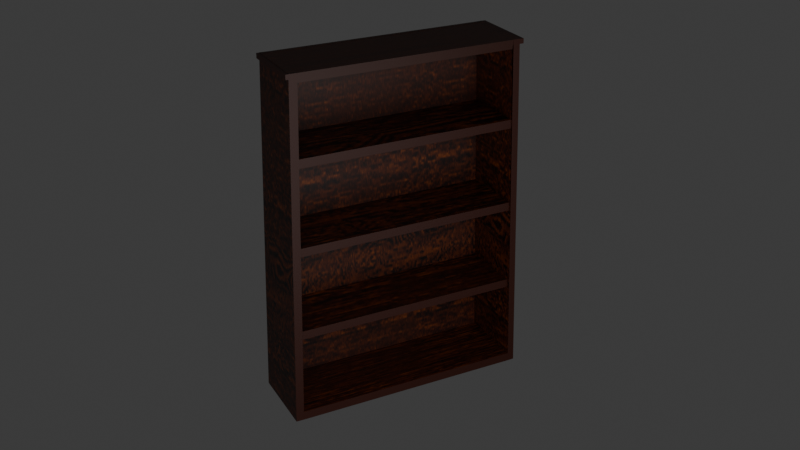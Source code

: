 # Source: BookShelf3.blend  (saved by Blender 4.5.88; exported with 4.5.12 LTS)
import bpy
from mathutils import Matrix  # noqa: F401  (used for matrix-valued properties, if any)

bpy.ops.wm.read_factory_settings(use_empty=True)
scene = bpy.context.scene
scene.name = 'Scene'

# ---- collections
col_collection = bpy.data.collections.new('Collection'); scene.collection.children.link(col_collection)
col_bookshelf3 = bpy.data.collections.new('BookShelf3'); scene.collection.children.link(col_bookshelf3)

# ---- images (referenced by path relative to the original .blend; pixels are not part of the script)
import os
ASSET_DIR = os.environ.get("B2B_ASSET_DIR", "")  # directory of the original .blend (textures are referenced by path, not embedded)
HERE = os.path.dirname(os.path.abspath(__file__))  # packed textures are extracted next to this script under _unpacked/

def load_image(name, relpath, width, height, colorspace="sRGB"):
    """Load a texture the original file referenced (path relative to the .blend, or extracted next to this script)."""
    p = next((c for c in (os.path.join(HERE, relpath), os.path.join(ASSET_DIR, relpath)) if relpath and os.path.exists(c)), "")
    if p:
        img = bpy.data.images.load(p, check_existing=True)
        img.name = name
    else:  # same state as the original file: an image datablock whose file is absent (Cycles renders it pink)
        img = bpy.data.images.new(name, width, height)
        img.source = "FILE"
        img.filepath = "//" + (relpath or name)
    img.colorspace_settings.name = colorspace
    return img
img_bookshelf4_texturemod_png = load_image('BookShelf4_TextureMod.png', '_unpacked/BookShelf4_TextureMod.37f4f747.png', 256, 256, 'sRGB')

# ---- materials (node trees are filled in below, after node groups)
mat_material_028 = bpy.data.materials.new('Material.028')
mat_material_028.alpha_threshold = 0.0
mat_material_028.roughness = 0.5
mat_material_028.line_color = (0.0, 0.0, 0.0, 1.0)

# ---- material node trees
mat_material_028.use_nodes = True; mat_material_028.node_tree.nodes.clear()
_N = mat_material_028.node_tree.nodes; _L = mat_material_028.node_tree.links
n0 = _N.new('ShaderNodeOutputMaterial'); n0.name = 'Material Output'; n0.location = (200, 100)
n1 = _N.new('ShaderNodeBsdfPrincipled'); n1.name = 'Principled BSDF'; n1.location = (-200, 100)
n1.inputs[3].default_value = 1.45
n2 = _N.new('ShaderNodeTexImage'); n2.name = 'Image Texture'; n2.location = (-679, 62)
n2.image = img_bookshelf4_texturemod_png
_L.new(n1.outputs[0], n0.inputs[0])
_L.new(n2.outputs[0], n1.inputs[0])
n0.is_active_output = True

# ---- world
world_world = bpy.data.worlds.new('World'); scene.world = world_world
world_world.use_nodes = True; world_world.node_tree.nodes.clear()
_N = world_world.node_tree.nodes; _L = world_world.node_tree.links
n0 = _N.new('ShaderNodeOutputWorld'); n0.name = 'World Output'; n0.location = (200, 100)
n1 = _N.new('ShaderNodeBackground'); n1.name = 'Background'; n1.location = (-200, 100)
n1.inputs[0].default_value = (0.05088, 0.05088, 0.05088, 1.0)
_L.new(n1.outputs[0], n0.inputs[0])
n0.is_active_output = True
world_world.color = (0.05088, 0.05088, 0.05088)
world_world.sun_shadow_jitter_overblur = 0.0

# ---- cameras
cam_camera = bpy.data.cameras.new('Camera')
cam_camera.clip_end = 100.0
cam_camera.ortho_scale = 7.314

# ---- lights
light_area = bpy.data.lights.new('Area', 'AREA')
light_area.energy = 931.1
light_area.size = 15.41
light_area.size_y = 1.0

# ---- meshes
me_cube_029 = bpy.data.meshes.new('Cube.029')
me_cube_029.from_pydata([(0.923, 4.952, 8.294), (1.0, 5.19, -1.0), (0.923, -0.7616, 8.294), (1.0, -1.0, -1.0), (-0.923, 4.952, 8.294), (-1.0, 5.19, -1.0), (-0.923, -0.7616, 8.294), (-1.0, -1.0, -1.0), (0.9422, 5.011, 5.97), (0.9615, 5.071, 3.647), (0.9807, 5.131, 1.323), (-0.9807, -0.9404, 1.323), (-0.9615, -0.8808, 3.647), (-0.9422, -0.8212, 5.97), (0.9422, -0.8212, 5.97), (0.9615, -0.8808, 3.647), (0.9807, -0.9404, 1.323), (-0.9422, 5.011, 5.97), (-0.9615, 5.071, 3.647), (-0.9807, 5.131, 1.323), (0.8801, -0.9404, 1.323), (0.8993, -0.8808, 3.647), (0.9186, -0.8212, 5.97), (0.9186, 5.011, 5.97), (0.8993, 5.071, 3.647), (0.8801, 5.131, 1.323), (0.923, -1.049, 8.294), (-0.923, -1.049, 8.294), (0.923, 5.245, 8.294), (-0.923, 5.245, 8.294), (-0.9615, -0.8808, 3.877), (-0.9615, 5.071, 3.877), (0.8993, -0.8808, 3.877), (0.8993, 5.071, 3.877), (-0.9807, -0.9404, 1.555), (-0.9807, 5.131, 1.555), (0.8801, -0.9404, 1.555), (0.8801, 5.131, 1.555), (-1.0, 5.19, -0.762), (-1.0, -1.0, -0.762), (1.0, 5.19, -0.762), (1.0, -1.0, -0.762), (-0.9422, -0.8212, 6.205), (-0.9422, 5.011, 6.205), (0.9186, -0.8212, 6.205), (0.9186, 5.011, 6.205), (0.923, -0.7616, 8.167), (-0.923, -0.7616, 8.167), (0.923, -1.049, 8.167), (-0.923, -1.049, 8.167), (-0.923, 4.952, 8.166), (0.923, 4.952, 8.166), (-0.923, 5.245, 8.166), (0.923, 5.245, 8.166), (-0.9422, -1.034, 5.976), (-0.923, -0.9745, 8.299), (0.9807, -1.153, 1.329), (1.0, -1.213, -0.9945), (0.923, -0.9745, 8.299), (-1.0, -1.213, -0.9945), (-0.9807, -1.153, 1.329), (-0.9615, -1.094, 3.652), (0.9422, -1.034, 5.976), (0.9615, -1.094, 3.652), (1.0, 5.371, -0.9954), (-1.0, 5.371, -0.9954), (0.9807, 5.311, 1.328), (-0.9807, 5.311, 1.328), (-0.923, 5.132, 8.298), (0.923, 5.132, 8.298), (0.9422, 5.192, 5.975), (0.9615, 5.251, 3.651), (-0.9422, 5.192, 5.975), (-0.9615, 5.251, 3.651), (0.9241, -0.785, 8.06), (-0.9218, -0.785, 8.06), (0.9241, 4.928, 8.06), (-0.9218, 4.928, 8.06), (-0.8616, 5.19, -1.0), (-0.8616, -1.0, -1.0), (-0.8616, 5.19, -0.762), (-0.8616, -1.0, -0.762), (-0.7952, -0.9745, 8.299), (-0.8616, -1.213, -0.9945), (-0.845, -1.153, 1.329), (-0.8284, -1.094, 3.652), (-0.8118, -1.034, 5.976), (-0.8616, 5.371, -0.9954), (-0.7952, 5.132, 8.298), (-0.845, 5.311, 1.328), (-0.8284, 5.251, 3.651), (-0.8118, 5.192, 5.975)], [], [(0, 76, 77, 4), (12, 11, 60, 61), (13, 6, 4, 17), (78, 1, 40, 80), (10, 1, 64, 66), (0, 8, 70, 69), (18, 17, 72, 73), (5, 19, 67, 65), (7, 11, 19, 5), (11, 12, 18, 19), (12, 13, 17, 18), (15, 14, 62, 63), (11, 7, 59, 60), (79, 3, 57, 83), (23, 17, 43, 45), (24, 33, 32, 21), (19, 35, 37, 25), (27, 6, 47, 49), (4, 29, 52, 50), (30, 32, 33, 31), (12, 30, 31, 18), (18, 31, 33, 24), (21, 32, 30, 12), (34, 36, 37, 35), (25, 37, 36, 20), (20, 36, 34, 11), (11, 34, 35, 19), (80, 81, 41, 40), (79, 7, 39, 81), (7, 39, 38, 5), (1, 40, 41, 3), (43, 42, 44, 45), (13, 22, 44, 42), (22, 23, 45, 44), (17, 13, 42, 43), (47, 46, 48, 49), (6, 2, 46, 47), (2, 26, 48, 46), (26, 27, 49, 48), (51, 50, 52, 53), (29, 28, 53, 52), (0, 4, 50, 51), (28, 0, 51, 53), (29, 4, 0, 28), (26, 2, 6, 27), (86, 82, 55, 54), (83, 84, 60, 59), (84, 85, 61, 60), (85, 86, 54, 61), (2, 6, 55, 82, 58), (16, 15, 63, 56), (6, 13, 54, 55), (13, 12, 61, 54), (3, 16, 56, 57), (14, 2, 58, 62), (87, 89, 66, 64), (91, 88, 69, 70), (89, 90, 71, 66), (90, 91, 70, 71), (19, 18, 73, 67), (8, 9, 71, 70), (4, 0, 69, 88, 68), (9, 10, 66, 71), (17, 4, 68, 72), (78, 5, 65, 87), (76, 74, 75, 77), (6, 75, 74, 2), (4, 77, 75, 6), (2, 74, 76, 0), (0, 4, 6, 2), (1, 78, 87, 64), (73, 72, 91, 90), (67, 73, 90, 89), (72, 68, 88, 91), (65, 67, 89, 87), (63, 62, 86, 85), (56, 63, 85, 84), (57, 56, 84, 83), (62, 58, 82, 86), (3, 79, 81, 41), (38, 80, 81, 39), (7, 79, 83, 59), (5, 78, 80, 38), (86, 91, 88, 82), (85, 90, 91, 86), (84, 89, 90, 85), (83, 87, 89, 84), (41, 81, 75, 74), (40, 76, 77, 80), (83, 7, 5, 87), (78, 1, 3, 79), (85, 90, 24, 21), (84, 89, 25, 20), (86, 91, 23, 22)])
_uv = me_cube_029.uv_layers.new(name='UVMap')
_uv.uv.foreach_set('vector', [0.8559, 0.5, 0.8559, 0.5, 0.8559, -0.05788, 0.8559, -0.05788, 0.577, -0.6158, 0.4375, -0.6158, 0.4375, -0.6158, 0.577, -0.6158, 0.7164, -0.6158, 0.8559, -0.6158, 0.8559, -0.05788, 0.7164, -0.05788, 0.298, -0.01927, 0.298, 0.5, 0.298, 0.5, 0.298, -0.01927, -0.5388, -0.6158, -0.5388, -0.6158, -0.5388, -0.6158, -0.5388, -0.6158, -0.5388, -0.6158, -0.5388, -0.6158, -0.5388, -0.6158, -0.5388, -0.6158, 0.577, -0.05788, 0.7164, -0.05788, 0.7164, -0.05788, 0.577, -0.05788, 0.298, -0.05788, 0.4375, -0.05788, 0.4375, -0.05788, 0.298, -0.05788, 0.298, -0.6158, 0.4375, -0.6158, 0.4375, -0.05788, 0.298, -0.05788, 0.4375, -0.6158, 0.577, -0.6158, 0.577, -0.05788, 0.4375, -0.05788, 0.577, -0.6158, 0.7164, -0.6158, 0.7164, -0.05788, 0.577, -0.05788, -0.5388, -0.6158, -0.5388, -0.6158, -0.5388, -0.6158, -0.5388, -0.6158, 0.4375, -0.6158, 0.298, -0.6158, 0.298, -0.6158, 0.4375, -0.6158, 0.298, 1.577, 0.298, 1.058, 0.298, 1.058, 0.298, 1.577, -0.5388, -0.6158, -0.5388, -0.6158, -0.5388, -0.6158, -0.5388, -0.6158, -0.5388, -0.6158, -0.5388, -0.6158, -0.5388, -0.6158, -0.5388, -0.6158, -0.5388, -0.6158, -0.5388, -0.6158, -0.5388, -0.6158, -0.5388, -0.6158, -0.5388, -0.6158, -0.5388, -0.6158, -0.5388, -0.6158, -0.5388, -0.6158, -0.5388, -0.6158, -0.5388, -0.6158, -0.5388, -0.6158, -0.5388, -0.6158, 0.5201, 0.3044, 0.4002, 0.3044, 0.4002, 0.6879, 0.5201, 0.6879, 0.577, -0.6158, 0.577, -0.6158, 0.577, -0.05788, 0.577, -0.05788, -0.5388, -0.6158, -0.5388, -0.6158, -0.5388, -0.6158, -0.5388, -0.6158, -0.5388, -0.6158, -0.5388, -0.6158, -0.5388, -0.6158, -0.5388, -0.6158, 0.4, 0.3044, 0.2801, 0.3044, 0.2801, 0.6956, 0.4, 0.6956, -0.5388, -0.6158, -0.5388, -0.6158, -0.5388, -0.6158, -0.5388, -0.6158, -0.5388, -0.6158, -0.5388, -0.6158, -0.5388, -0.6158, -0.5388, -0.6158, 0.4375, -0.6158, 0.4375, -0.6158, 0.4375, -0.05788, 0.4375, -0.05788, -0.008348, 0.3679, -0.008348, 0.6616, 0.265, 0.6616, 0.265, 0.3679, 0.298, 1.577, 0.298, 1.616, 0.298, 1.616, 0.298, 1.577, 0.298, -0.6158, 0.298, -0.6158, 0.298, -0.05788, 0.298, -0.05788, -0.5388, -0.6158, -0.5388, -0.6158, -0.5388, -0.6158, -0.5388, -0.6158, 0.6401, 0.3044, 0.6401, 0.6803, 0.5202, 0.6803, 0.5202, 0.3044, -0.5388, -0.6158, -0.5388, -0.6158, -0.5388, -0.6158, -0.5388, -0.6158, -0.5388, -0.6158, -0.5388, -0.6158, -0.5388, -0.6158, -0.5388, -0.6158, 0.7164, -0.05788, 0.7164, -0.6158, 0.7164, -0.6158, 0.7164, -0.05788, 1.414, 1.058, 0.8559, 1.058, 0.8559, 1.058, 1.414, 1.058, 0.8559, 1.616, 0.8559, 1.058, 0.8559, 1.058, 0.8559, 1.616, -0.5388, -0.6158, -0.5388, -0.6158, -0.5388, -0.6158, -0.5388, -0.6158, -0.5388, -0.6158, -0.5388, -0.6158, -0.5388, -0.6158, -0.5388, -0.6158, 0.8559, 0.5, 1.414, 0.5, 1.414, 0.5, 0.8559, 0.5, -0.5388, -0.6158, -0.5388, -0.6158, -0.5388, -0.6158, -0.5388, -0.6158, 0.8559, 0.5, 0.8559, -0.05788, 0.8559, -0.05788, 0.8559, 0.5, -0.5388, -0.6158, -0.5388, -0.6158, -0.5388, -0.6158, -0.5388, -0.6158, -0.5388, -0.6158, -0.5388, -0.6158, -0.5388, -0.6158, -0.5388, -0.6158, -0.5388, -0.6158, -0.5388, -0.6158, -0.5388, -0.6158, -0.5388, -0.6158, 0.7164, 1.577, 0.8559, 1.577, 0.8559, 1.616, 0.7164, 1.616, 0.298, 1.577, 0.4375, 1.577, 0.4375, 1.616, 0.298, 1.616, 0.4375, 1.577, 0.577, 1.577, 0.577, 1.616, 0.4375, 1.616, 0.577, 1.577, 0.7164, 1.577, 0.7164, 1.616, 0.577, 1.616, 0.8559, 1.058, 1.414, 1.058, 1.414, 1.058, 1.375, 1.058, 0.8559, 1.058, -0.5388, -0.6158, -0.5388, -0.6158, -0.5388, -0.6158, -0.5388, -0.6158, 0.8559, -0.6158, 0.7164, -0.6158, 0.7164, -0.6158, 0.8559, -0.6158, 0.7164, -0.6158, 0.577, -0.6158, 0.577, -0.6158, 0.7164, -0.6158, -0.5388, -0.6158, -0.5388, -0.6158, -0.5388, -0.6158, -0.5388, -0.6158, -0.5388, -0.6158, -0.5388, -0.6158, -0.5388, -0.6158, -0.5388, -0.6158, 0.298, -0.01927, 0.4375, -0.01927, 0.4375, 0.5, 0.298, 0.5, 0.7164, -0.01927, 0.8559, -0.01927, 0.8559, 0.5, 0.7164, 0.5, 0.4375, -0.01927, 0.577, -0.01927, 0.577, 0.5, 0.4375, 0.5, 0.577, -0.01927, 0.7164, -0.01927, 0.7164, 0.5, 0.577, 0.5, 0.4375, -0.05788, 0.577, -0.05788, 0.577, -0.05788, 0.4375, -0.05788, -0.5388, -0.6158, -0.5388, -0.6158, -0.5388, -0.6158, -0.5388, -0.6158, 1.414, 0.5, 0.8559, 0.5, 0.8559, 0.5, 1.375, 0.5, 1.414, 0.5, -0.5388, -0.6158, -0.5388, -0.6158, -0.5388, -0.6158, -0.5388, -0.6158, 0.7164, -0.05788, 0.8559, -0.05788, 0.8559, -0.05788, 0.7164, -0.05788, 0.298, -0.01927, 0.298, -0.05788, 0.298, -0.05788, 0.298, -0.01927, 0.8559, 0.5, 0.8559, 1.058, 1.414, 1.058, 1.414, 0.5, 0.8559, 1.616, 0.8559, 1.616, 0.8559, 1.058, 0.8559, 1.058, 0.8559, -0.05788, 0.8559, -0.05788, 0.8559, -0.6158, 0.8559, -0.6158, 0.0, 0.0, 0.0, 0.0, 0.0, 0.0, 0.0, 0.0, -0.971, -1.767, 1.827, -1.957, 1.827, 3.514, -0.971, -1.767, 0.298, 0.5, 0.298, -0.01927, 0.298, -0.01927, 0.298, 0.5, 0.577, -0.05788, 0.7164, -0.05788, 0.7164, -0.01927, 0.577, -0.01927, 0.4375, -0.05788, 0.577, -0.05788, 0.577, -0.01927, 0.4375, -0.01927, 0.7164, -0.05788, 0.8559, -0.05788, 0.8559, -0.01927, 0.7164, -0.01927, 0.298, -0.05788, 0.4375, -0.05788, 0.4375, -0.01927, 0.298, -0.01927, 0.577, 1.058, 0.7164, 1.058, 0.7164, 1.577, 0.577, 1.577, 0.4375, 1.058, 0.577, 1.058, 0.577, 1.577, 0.4375, 1.577, 0.298, 1.058, 0.4375, 1.058, 0.4375, 1.577, 0.298, 1.577, 0.7164, 1.058, 0.8559, 1.058, 0.8559, 1.577, 0.7164, 1.577, 0.298, 1.058, 0.298, 1.577, 0.298, 1.577, 0.298, 1.058, -0.02867, 0.3679, -0.008348, 0.3679, -0.008348, 0.6616, -0.02867, 0.6616, 0.298, 1.616, 0.298, 1.577, 0.298, 1.577, 0.298, 1.616, 0.298, -0.05788, 0.298, -0.01927, 0.298, -0.01927, 0.298, -0.05788, 0.7164, 1.577, 0.7164, -0.01927, 0.8559, -0.01927, 0.8559, 1.577, 0.577, 1.577, 0.577, -0.01927, 0.7164, -0.01927, 0.7164, 1.577, 0.4375, 1.577, 0.4375, -0.01927, 0.577, -0.01927, 0.577, 1.577, 0.298, 1.577, 0.298, -0.01927, 0.4375, -0.01927, 0.4375, 1.577, 0.265, 0.6616, -0.008348, 0.6616, 1.414, 1.058, 0.8559, 1.058, 0.298, 0.5, 0.8559, 0.5, 0.8559, -0.05788, 0.298, -0.01927, 0.298, 1.577, 0.298, -0.6158, 0.298, -0.05788, 0.298, -0.01927, 0.0, 0.0, 0.0, 0.0, 0.0, 0.0, 0.0, 0.0, 0.577, 1.577, 0.577, -0.01927, -0.5388, -0.6158, -0.5388, -0.6158, 0.4375, 1.577, 0.4375, -0.01927, -0.5388, -0.6158, -0.5388, -0.6158, 0.7164, 1.577, 0.7164, -0.01927, -0.5388, -0.6158, -0.5388, -0.6158])
me_cube_029.materials.append(mat_material_028)
me_cube_029.use_mirror_vertex_groups = False
me_cube_029.update()

# ---- objects
ob_camera = bpy.data.objects.new('Camera', cam_camera)
ob_area = bpy.data.objects.new('Area', light_area)
ob_bookshelf3 = bpy.data.objects.new('BookShelf3', me_cube_029)

# ---- transforms, parenting, visibility, modifiers, constraints
ob_camera.location = (23.23, -9.586, 16.07)
ob_camera.rotation_euler = (1.12, -1.457e-06, 1.098)
ob_camera.lock_rotations_4d = False
ob_camera.empty_display_type = 'ARROWS'
ob_camera.color = (0.0, 0.0, 0.0, 0.0)
ob_camera.display_type = 'WIRE'
ob_camera.lineart.crease_threshold = 0.0
ob_area.location = (11.1, 0.0, 5.469)
ob_area.rotation_euler = (0.5998, 1.485, 0.3819)
ob_bookshelf3.location = (0.0, 0.0, 0.0)
ob_bookshelf3.lock_rotations_4d = False
ob_bookshelf3.empty_display_type = 'ARROWS'
ob_bookshelf3.lineart.crease_threshold = 0.0

# ---- collection membership
col_collection.objects.link(ob_camera)
col_collection.objects.link(ob_area)
col_bookshelf3.objects.link(ob_bookshelf3)

# ---- scene / render settings (as saved in the file)
scene.camera = ob_camera
scene.frame_start = 1; scene.frame_end = 250; scene.frame_set(1)
scene.render.engine = 'BLENDER_EEVEE_NEXT'
bpy.context.view_layer.update()
